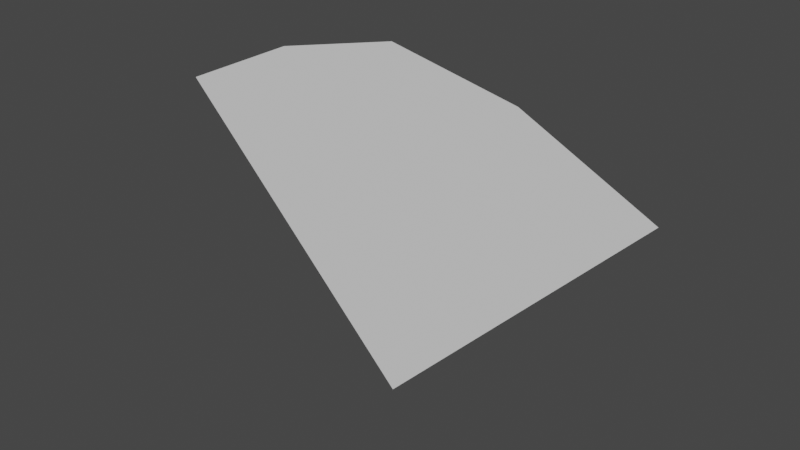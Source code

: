 # Source: MeleeAttack2.blend  (saved by Blender 2.93.20; exported with 4.5.12 LTS)
import bpy
from mathutils import Matrix  # noqa: F401  (used for matrix-valued properties, if any)

bpy.ops.wm.read_factory_settings(use_empty=True)
scene = bpy.context.scene
scene.name = 'Scene'

# ---- collections
col_collection = bpy.data.collections.new('Collection'); scene.collection.children.link(col_collection)
col_export = bpy.data.collections.new('Export'); scene.collection.children.link(col_export)

# ---- world
world_world = bpy.data.worlds.new('World'); scene.world = world_world
world_world.use_nodes = True; world_world.node_tree.nodes.clear()
_N = world_world.node_tree.nodes; _L = world_world.node_tree.links
n0 = _N.new('ShaderNodeOutputWorld'); n0.name = 'World Output'; n0.location = (300, 300)
n1 = _N.new('ShaderNodeBackground'); n1.name = 'Background'; n1.location = (10, 300)
n1.inputs[0].default_value = (0.05088, 0.05088, 0.05088, 1.0)
_L.new(n1.outputs[0], n0.inputs[0])
n0.is_active_output = True
world_world.color = (0.05088, 0.05088, 0.05088)
world_world.use_sun_shadow = False
world_world.sun_shadow_jitter_overblur = 0.0

# ---- meshes
me_plane = bpy.data.meshes.new('Plane')
me_plane.from_pydata([(-1.959, 8.742e-08, 2.0), (1.959, 8.742e-08, 2.0), (0.0, 0.0, 0.0), (0.0, 8.742e-08, 2.683), (0.0, 0.1647, 0.2174), (-1.682, 0.1647, 1.935), (0.0, 0.1647, 2.522), (1.682, 0.1647, 1.935), (0.9793, 8.742e-08, 2.481), (-0.8412, 0.1647, 2.335), (0.8412, 0.1647, 2.368), (-0.9793, 8.742e-08, 2.448)], [], [(7, 10, 8, 1), (5, 4, 2, 0), (10, 6, 3, 8), (2, 1, 8, 3, 11, 0), (9, 5, 0, 11), (4, 7, 1, 2), (6, 9, 11, 3), (6, 10, 7, 4, 5, 9)])
_uv = me_plane.uv_layers.new(name='UVMap')
_uv.uv.foreach_set('vector', [0.8993, 0.06005, 0.6839, 0.06005, 0.7492, 0.0, 1.0, 0.0, 0.04038, 0.06005, 0.04038, 0.919, 0.0, 1.0, 0.0, 0.0, 0.6839, 0.06005, 0.4684, 0.06005, 0.4983, 0.0, 0.7492, 0.0, 0.0, 1.0, 1.0, 0.0, 0.7492, 0.0, 0.4983, 0.0, 0.2492, 0.0, 0.0, 0.0, 0.2544, 0.06005, 0.04038, 0.06005, 0.0, 0.0, 0.2492, 0.0, 0.04038, 0.919, 0.8993, 0.06005, 1.0, 0.0, 0.0, 1.0, 0.4684, 0.06005, 0.2544, 0.06005, 0.2492, 0.0, 0.4983, 0.0, 0.4684, 0.06005, 0.6839, 0.06005, 0.8993, 0.06005, 0.04038, 0.919, 0.04038, 0.06005, 0.2544, 0.06005])
me_plane.use_remesh_fix_poles = True
me_plane.use_remesh_preserve_attributes = False
me_plane.update()

# ---- objects
ob_attackarea = bpy.data.objects.new('AttackArea', me_plane)

# ---- transforms, parenting, visibility, modifiers, constraints
ob_attackarea.location = (0.0, 0.0, 0.0)

# ---- collection membership
col_collection.objects.link(ob_attackarea)

# ---- scene / render settings (as saved in the file)
scene.frame_start = 1; scene.frame_end = 250; scene.frame_set(0)
scene.render.engine = 'BLENDER_EEVEE_NEXT'
scene.cycles.use_denoising = False
scene.cycles.samples = 128
scene.cycles.sampling_pattern = 'TABULATED_SOBOL'
scene.cycles.use_adaptive_sampling = False
scene.cycles.use_light_tree = False
scene.view_settings.view_transform = 'Filmic'
bpy.context.view_layer.update()

# ---- added for rendering (the .blend has no active camera and no usable light): camera, sun
cam_auto = bpy.data.cameras.new('AutoCamera')
cam_auto.lens = 50.0
cam_auto.sensor_width = 36.0
cam_auto.clip_end = 1000.0
ob_auto_camera = bpy.data.objects.new('AutoCamera', cam_auto)
scene.collection.objects.link(ob_auto_camera)
ob_auto_camera.location = (4.39576, -5.19256, 4.85821)
ob_auto_camera.rotation_euler = (1.09748, -7.21219e-08, 0.694738)
scene.camera = ob_auto_camera
light_auto_sun = bpy.data.lights.new('AutoSun', 'SUN')
light_auto_sun.energy = 3.0
light_auto_sun.angle = 0.0523599
ob_auto_sun = bpy.data.objects.new('AutoSun', light_auto_sun)
scene.collection.objects.link(ob_auto_sun)
ob_auto_sun.rotation_euler = (0.872665, 0.174533, 0.523599)
bpy.context.view_layer.update()
